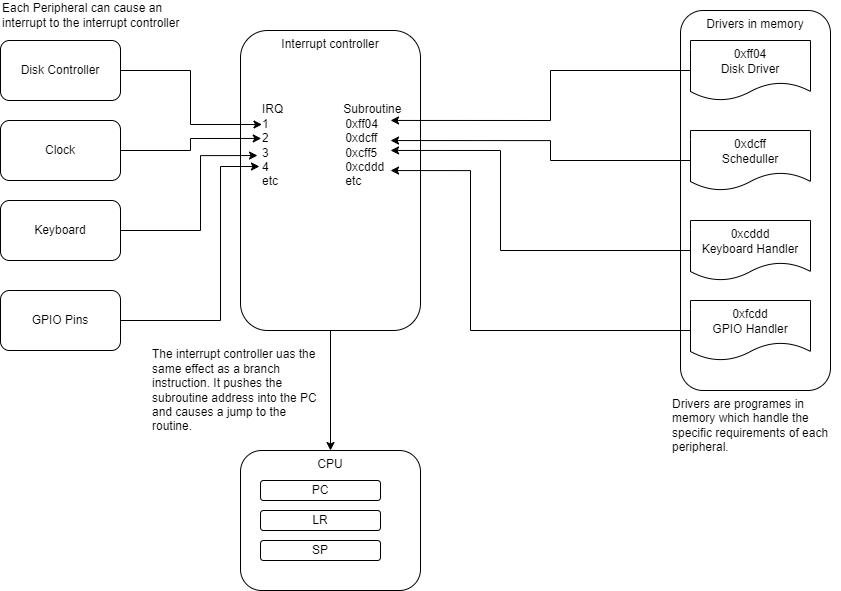

The diagram above was exported from draw.io. Its source (the exported page's mxGraphModel, read from the mxfile embedded in the PNG):
<mxGraphModel dx="1098" dy="735" grid="1" gridSize="10" guides="1" tooltips="1" connect="1" arrows="1" fold="1" page="1" pageScale="1" pageWidth="2339" pageHeight="3300" math="0" shadow="0">
  <root>
    <mxCell id="0" />
    <mxCell id="1" parent="0" />
    <mxCell id="kLpWOpcQDP0Isk03ZWDR-10" value="Drivers in memory" style="rounded=1;whiteSpace=wrap;html=1;align=center;verticalAlign=top;" vertex="1" parent="1">
      <mxGeometry x="880" y="120" width="150" height="380" as="geometry" />
    </mxCell>
    <mxCell id="kLpWOpcQDP0Isk03ZWDR-18" style="edgeStyle=orthogonalEdgeStyle;rounded=0;orthogonalLoop=1;jettySize=auto;html=1;entryX=0.5;entryY=0;entryDx=0;entryDy=0;" edge="1" parent="1" source="kLpWOpcQDP0Isk03ZWDR-1" target="kLpWOpcQDP0Isk03ZWDR-11">
      <mxGeometry relative="1" as="geometry" />
    </mxCell>
    <mxCell id="kLpWOpcQDP0Isk03ZWDR-1" value="Interrupt controller" style="rounded=1;whiteSpace=wrap;html=1;verticalAlign=top;" vertex="1" parent="1">
      <mxGeometry x="440" y="140" width="180" height="300" as="geometry" />
    </mxCell>
    <mxCell id="kLpWOpcQDP0Isk03ZWDR-2" value="IRQ&amp;nbsp; &amp;nbsp; &amp;nbsp; &amp;nbsp; &amp;nbsp; &amp;nbsp; &amp;nbsp; &amp;nbsp; &amp;nbsp; Subroutine&lt;div&gt;1&amp;nbsp; &amp;nbsp; &amp;nbsp; &amp;nbsp; &amp;nbsp; &amp;nbsp; &amp;nbsp; &amp;nbsp; &amp;nbsp; &amp;nbsp; &amp;nbsp; &amp;nbsp;0xff04&lt;/div&gt;&lt;div&gt;2&amp;nbsp; &amp;nbsp; &amp;nbsp; &amp;nbsp; &amp;nbsp; &amp;nbsp; &amp;nbsp; &amp;nbsp; &amp;nbsp; &amp;nbsp; &amp;nbsp; &amp;nbsp;0xdcff&lt;/div&gt;&lt;div&gt;3&amp;nbsp; &amp;nbsp; &amp;nbsp; &amp;nbsp; &amp;nbsp; &amp;nbsp; &amp;nbsp; &amp;nbsp; &amp;nbsp; &amp;nbsp; &amp;nbsp; &amp;nbsp;0xcff5&lt;/div&gt;&lt;div&gt;4&amp;nbsp; &amp;nbsp; &amp;nbsp; &amp;nbsp; &amp;nbsp; &amp;nbsp; &amp;nbsp; &amp;nbsp; &amp;nbsp; &amp;nbsp; &amp;nbsp; &amp;nbsp;0xcddd&lt;/div&gt;&lt;div&gt;etc&lt;span style=&quot;white-space: pre;&quot;&gt;&#09;&lt;/span&gt;&amp;nbsp; &amp;nbsp; &amp;nbsp; &amp;nbsp; &amp;nbsp; &amp;nbsp; &amp;nbsp; &amp;nbsp; &amp;nbsp;etc&lt;/div&gt;" style="text;html=1;align=left;verticalAlign=middle;whiteSpace=wrap;rounded=0;" vertex="1" parent="1">
      <mxGeometry x="460" y="180" width="150" height="150" as="geometry" />
    </mxCell>
    <mxCell id="kLpWOpcQDP0Isk03ZWDR-3" value="Disk Controller" style="rounded=1;whiteSpace=wrap;html=1;" vertex="1" parent="1">
      <mxGeometry x="200" y="150" width="120" height="60" as="geometry" />
    </mxCell>
    <mxCell id="kLpWOpcQDP0Isk03ZWDR-4" value="Clock" style="rounded=1;whiteSpace=wrap;html=1;" vertex="1" parent="1">
      <mxGeometry x="200" y="230" width="120" height="60" as="geometry" />
    </mxCell>
    <mxCell id="kLpWOpcQDP0Isk03ZWDR-17" style="edgeStyle=orthogonalEdgeStyle;rounded=0;orthogonalLoop=1;jettySize=auto;html=1;entryX=-0.02;entryY=0.567;entryDx=0;entryDy=0;entryPerimeter=0;" edge="1" parent="1" source="kLpWOpcQDP0Isk03ZWDR-5" target="kLpWOpcQDP0Isk03ZWDR-2">
      <mxGeometry relative="1" as="geometry">
        <Array as="points">
          <mxPoint x="400" y="340" />
          <mxPoint x="400" y="265" />
        </Array>
      </mxGeometry>
    </mxCell>
    <mxCell id="kLpWOpcQDP0Isk03ZWDR-5" value="Keyboard" style="rounded=1;whiteSpace=wrap;html=1;" vertex="1" parent="1">
      <mxGeometry x="200" y="310" width="120" height="60" as="geometry" />
    </mxCell>
    <mxCell id="kLpWOpcQDP0Isk03ZWDR-7" value="0xff04&lt;div&gt;Disk Driver&lt;/div&gt;" style="shape=document;whiteSpace=wrap;html=1;boundedLbl=1;" vertex="1" parent="1">
      <mxGeometry x="890" y="150" width="120" height="60" as="geometry" />
    </mxCell>
    <mxCell id="kLpWOpcQDP0Isk03ZWDR-8" value="0xdcff&lt;div&gt;Scheduller&lt;/div&gt;" style="shape=document;whiteSpace=wrap;html=1;boundedLbl=1;" vertex="1" parent="1">
      <mxGeometry x="890" y="240" width="120" height="60" as="geometry" />
    </mxCell>
    <mxCell id="kLpWOpcQDP0Isk03ZWDR-9" value="&lt;div&gt;0xcddd&lt;/div&gt;Keyboard Handler" style="shape=document;whiteSpace=wrap;html=1;boundedLbl=1;" vertex="1" parent="1">
      <mxGeometry x="890" y="330" width="120" height="60" as="geometry" />
    </mxCell>
    <mxCell id="kLpWOpcQDP0Isk03ZWDR-11" value="CPU" style="rounded=1;whiteSpace=wrap;html=1;verticalAlign=top;" vertex="1" parent="1">
      <mxGeometry x="440" y="560" width="180" height="140" as="geometry" />
    </mxCell>
    <mxCell id="kLpWOpcQDP0Isk03ZWDR-12" value="PC" style="rounded=1;whiteSpace=wrap;html=1;" vertex="1" parent="1">
      <mxGeometry x="460" y="590" width="120" height="20" as="geometry" />
    </mxCell>
    <mxCell id="kLpWOpcQDP0Isk03ZWDR-13" value="LR" style="rounded=1;whiteSpace=wrap;html=1;" vertex="1" parent="1">
      <mxGeometry x="460" y="620" width="120" height="20" as="geometry" />
    </mxCell>
    <mxCell id="kLpWOpcQDP0Isk03ZWDR-14" value="SP" style="rounded=1;whiteSpace=wrap;html=1;" vertex="1" parent="1">
      <mxGeometry x="460" y="650" width="120" height="20" as="geometry" />
    </mxCell>
    <mxCell id="kLpWOpcQDP0Isk03ZWDR-15" style="edgeStyle=orthogonalEdgeStyle;rounded=0;orthogonalLoop=1;jettySize=auto;html=1;entryX=0.01;entryY=0.36;entryDx=0;entryDy=0;entryPerimeter=0;" edge="1" parent="1" source="kLpWOpcQDP0Isk03ZWDR-3" target="kLpWOpcQDP0Isk03ZWDR-2">
      <mxGeometry relative="1" as="geometry">
        <mxPoint x="410" y="200" as="targetPoint" />
      </mxGeometry>
    </mxCell>
    <mxCell id="kLpWOpcQDP0Isk03ZWDR-16" style="edgeStyle=orthogonalEdgeStyle;rounded=0;orthogonalLoop=1;jettySize=auto;html=1;entryX=0.005;entryY=0.453;entryDx=0;entryDy=0;entryPerimeter=0;" edge="1" parent="1" source="kLpWOpcQDP0Isk03ZWDR-4" target="kLpWOpcQDP0Isk03ZWDR-2">
      <mxGeometry relative="1" as="geometry" />
    </mxCell>
    <mxCell id="kLpWOpcQDP0Isk03ZWDR-20" style="edgeStyle=orthogonalEdgeStyle;rounded=0;orthogonalLoop=1;jettySize=auto;html=1;entryX=0.867;entryY=0.333;entryDx=0;entryDy=0;entryPerimeter=0;" edge="1" parent="1" source="kLpWOpcQDP0Isk03ZWDR-7" target="kLpWOpcQDP0Isk03ZWDR-2">
      <mxGeometry relative="1" as="geometry" />
    </mxCell>
    <mxCell id="kLpWOpcQDP0Isk03ZWDR-21" style="edgeStyle=orthogonalEdgeStyle;rounded=0;orthogonalLoop=1;jettySize=auto;html=1;entryX=0.867;entryY=0.467;entryDx=0;entryDy=0;entryPerimeter=0;" edge="1" parent="1" source="kLpWOpcQDP0Isk03ZWDR-8" target="kLpWOpcQDP0Isk03ZWDR-2">
      <mxGeometry relative="1" as="geometry" />
    </mxCell>
    <mxCell id="kLpWOpcQDP0Isk03ZWDR-23" style="edgeStyle=orthogonalEdgeStyle;rounded=0;orthogonalLoop=1;jettySize=auto;html=1;entryX=0.867;entryY=0.533;entryDx=0;entryDy=0;entryPerimeter=0;" edge="1" parent="1" source="kLpWOpcQDP0Isk03ZWDR-9" target="kLpWOpcQDP0Isk03ZWDR-2">
      <mxGeometry relative="1" as="geometry">
        <Array as="points">
          <mxPoint x="700" y="360" />
          <mxPoint x="700" y="260" />
        </Array>
      </mxGeometry>
    </mxCell>
    <mxCell id="kLpWOpcQDP0Isk03ZWDR-24" value="GPIO Pins" style="rounded=1;whiteSpace=wrap;html=1;" vertex="1" parent="1">
      <mxGeometry x="200" y="400" width="120" height="60" as="geometry" />
    </mxCell>
    <mxCell id="kLpWOpcQDP0Isk03ZWDR-25" style="edgeStyle=orthogonalEdgeStyle;rounded=0;orthogonalLoop=1;jettySize=auto;html=1;entryX=-0.007;entryY=0.64;entryDx=0;entryDy=0;entryPerimeter=0;" edge="1" parent="1" source="kLpWOpcQDP0Isk03ZWDR-24" target="kLpWOpcQDP0Isk03ZWDR-2">
      <mxGeometry relative="1" as="geometry">
        <Array as="points">
          <mxPoint x="420" y="430" />
          <mxPoint x="420" y="276" />
        </Array>
      </mxGeometry>
    </mxCell>
    <mxCell id="kLpWOpcQDP0Isk03ZWDR-26" value="&lt;div&gt;0xfcdd&lt;/div&gt;GPIO Handler" style="shape=document;whiteSpace=wrap;html=1;boundedLbl=1;" vertex="1" parent="1">
      <mxGeometry x="890" y="410" width="120" height="60" as="geometry" />
    </mxCell>
    <mxCell id="kLpWOpcQDP0Isk03ZWDR-29" style="edgeStyle=orthogonalEdgeStyle;rounded=0;orthogonalLoop=1;jettySize=auto;html=1;entryX=0.867;entryY=0.667;entryDx=0;entryDy=0;entryPerimeter=0;" edge="1" parent="1" source="kLpWOpcQDP0Isk03ZWDR-26" target="kLpWOpcQDP0Isk03ZWDR-2">
      <mxGeometry relative="1" as="geometry">
        <Array as="points">
          <mxPoint x="670" y="440" />
          <mxPoint x="670" y="280" />
        </Array>
      </mxGeometry>
    </mxCell>
    <mxCell id="kLpWOpcQDP0Isk03ZWDR-30" value="Each Peripheral can cause an interrupt to the interrupt controller" style="text;html=1;align=left;verticalAlign=middle;whiteSpace=wrap;rounded=0;" vertex="1" parent="1">
      <mxGeometry x="200" y="110" width="190" height="30" as="geometry" />
    </mxCell>
    <mxCell id="kLpWOpcQDP0Isk03ZWDR-31" value="The interrupt controller uas the same effect as a branch instruction. It pushes the subroutine address into the PC and causes a jump to the routine.&amp;nbsp;" style="text;html=1;align=left;verticalAlign=middle;whiteSpace=wrap;rounded=0;" vertex="1" parent="1">
      <mxGeometry x="350" y="480" width="170" height="40" as="geometry" />
    </mxCell>
    <mxCell id="kLpWOpcQDP0Isk03ZWDR-32" value="Drivers are programes in memory which handle the specific requirements of each peripheral." style="text;html=1;align=left;verticalAlign=middle;whiteSpace=wrap;rounded=0;" vertex="1" parent="1">
      <mxGeometry x="870" y="520" width="170" height="30" as="geometry" />
    </mxCell>
  </root>
</mxGraphModel>